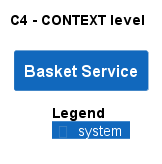

The diagram above was rendered by PlantUML. Its source (embedded in the PNG):
@startuml
!pragma layout smetana
!include ..\..\.c4s\C4_Context.puml

AddElementTag("state:new", $bgColor=green, $fontColor=#ffffff, $borderColor=green, $shadowing="False")
AddElementTag("state:changed", $bgColor=orange, $fontColor=#ffffff, $borderColor=orange, $shadowing="False")
AddElementTag("state:removed", $bgColor=red, $fontColor=#ffffff, $borderColor=red, $shadowing="False")

AddRelTag("state:new", $textColor=green, $lineColor=green)
AddRelTag("state:changed", $textColor=orange, $lineColor=orange)
AddRelTag("state:removed", $textColor=red, $lineColor=red)

SHOW_PERSON_PORTRAIT()
LAYOUT_TOP_DOWN()

skinparam linetype polyline

title C4 - CONTEXT level

System(ECommercePlatform.SoftwareSystems.BasketService, "Basket Service", "")



SHOW_LEGEND()
@enduml